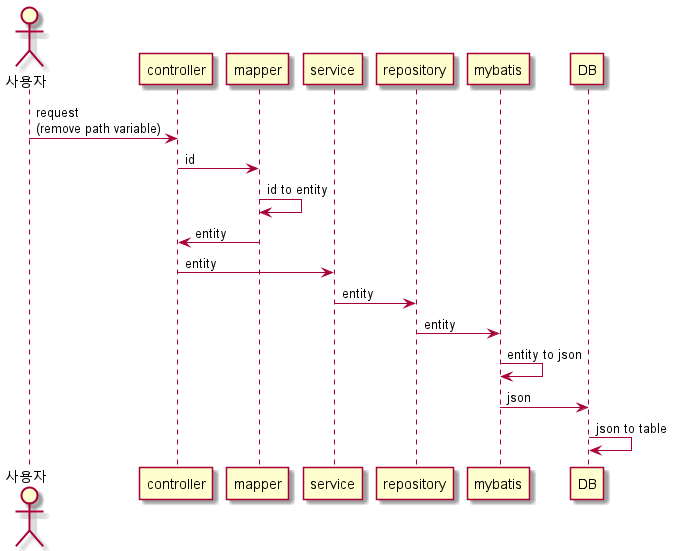

The diagram above was rendered by PlantUML. Its source (embedded in the PNG):
@startuml
actor 사용자
사용자 -> controller : request\n(remove path variable)
controller -> mapper : id
mapper -> mapper : id to entity
mapper -> controller : entity
controller -> service : entity
service -> repository : entity
repository -> mybatis : entity
mybatis -> mybatis : entity to json
mybatis -> DB : json
DB -> DB : json to table
@enduml